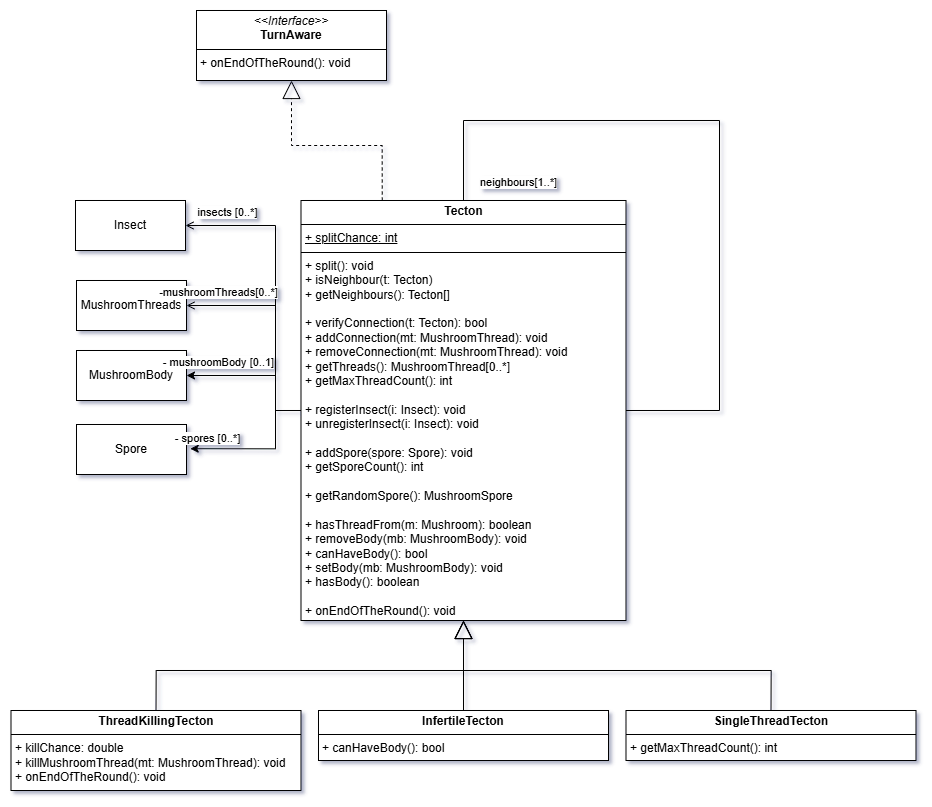

The diagram above was exported from draw.io. Its source (the exported page's mxGraphModel, read from the mxfile embedded in the PNG):
<mxGraphModel dx="2913" dy="1533" grid="1" gridSize="10" guides="1" tooltips="1" connect="1" arrows="1" fold="1" page="1" pageScale="1" pageWidth="850" pageHeight="1100" math="0" shadow="0">
  <root>
    <mxCell id="0" />
    <mxCell id="1" parent="0" />
    <mxCell id="2" value="MushroomBody" style="html=1;whiteSpace=wrap;" vertex="1" parent="1">
      <mxGeometry x="3161" y="1680" width="110" height="50" as="geometry" />
    </mxCell>
    <mxCell id="3" style="edgeStyle=orthogonalEdgeStyle;rounded=0;orthogonalLoop=1;jettySize=auto;html=1;entryX=1;entryY=0.5;entryDx=0;entryDy=0;endArrow=open;endFill=0;" edge="1" source="8" target="17" parent="1">
      <mxGeometry relative="1" as="geometry">
        <Array as="points">
          <mxPoint x="3360" y="1740" />
          <mxPoint x="3360" y="1555" />
        </Array>
      </mxGeometry>
    </mxCell>
    <mxCell id="4" value="insects [0..*]" style="edgeLabel;html=1;align=center;verticalAlign=middle;resizable=0;points=[];" vertex="1" connectable="0" parent="3">
      <mxGeometry x="0.9312" y="1" relative="1" as="geometry">
        <mxPoint x="30" y="-16" as="offset" />
      </mxGeometry>
    </mxCell>
    <mxCell id="5" style="edgeStyle=orthogonalEdgeStyle;rounded=0;orthogonalLoop=1;jettySize=auto;html=1;entryX=1;entryY=0.5;entryDx=0;entryDy=0;" edge="1" source="8" target="2" parent="1">
      <mxGeometry relative="1" as="geometry">
        <Array as="points">
          <mxPoint x="3360" y="1740" />
          <mxPoint x="3360" y="1705" />
        </Array>
      </mxGeometry>
    </mxCell>
    <mxCell id="6" value="- mushroomBody [0..1]" style="edgeLabel;html=1;align=center;verticalAlign=middle;resizable=0;points=[];" vertex="1" connectable="0" parent="5">
      <mxGeometry x="0.8423" relative="1" as="geometry">
        <mxPoint x="17" y="-15" as="offset" />
      </mxGeometry>
    </mxCell>
    <mxCell id="7" style="edgeStyle=orthogonalEdgeStyle;rounded=0;orthogonalLoop=1;jettySize=auto;html=1;exitX=0.25;exitY=0;exitDx=0;exitDy=0;entryX=0.5;entryY=1;entryDx=0;entryDy=0;endArrow=block;endFill=0;endSize=16;startSize=1;dashed=1;" edge="1" source="8" target="24" parent="1">
      <mxGeometry relative="1" as="geometry" />
    </mxCell>
    <mxCell id="8" value="&lt;p style=&quot;margin:0px;margin-top:4px;text-align:center;&quot;&gt;&lt;b&gt;Tecton&lt;/b&gt;&lt;/p&gt;&lt;hr size=&quot;1&quot; style=&quot;border-style:solid;&quot;&gt;&lt;p style=&quot;margin:0px;margin-left:4px;&quot;&gt;&lt;u&gt;+ splitChance: int&lt;/u&gt;&lt;/p&gt;&lt;hr size=&quot;1&quot; style=&quot;border-style:solid;&quot;&gt;&lt;p style=&quot;margin:0px;margin-left:4px;&quot;&gt;+ &lt;span style=&quot;background-color: transparent; color: light-dark(rgb(0, 0, 0), rgb(255, 255, 255));&quot;&gt;split(): void&lt;/span&gt;&lt;/p&gt;&lt;p style=&quot;margin:0px;margin-left:4px;&quot;&gt;+ &lt;span style=&quot;background-color: transparent; color: light-dark(rgb(0, 0, 0), rgb(255, 255, 255));&quot;&gt;isNeighbour(t: Tecton)&lt;/span&gt;&lt;/p&gt;&lt;p style=&quot;margin:0px;margin-left:4px;&quot;&gt;&lt;span style=&quot;background-color: transparent; color: light-dark(rgb(0, 0, 0), rgb(255, 255, 255));&quot;&gt;+ &lt;/span&gt;&lt;span style=&quot;background-color: transparent; color: light-dark(rgb(0, 0, 0), rgb(255, 255, 255));&quot;&gt;getNeighbours(): Tecton[]&lt;/span&gt;&lt;/p&gt;&lt;p style=&quot;margin:0px;margin-left:4px;&quot;&gt;&lt;br&gt;&lt;/p&gt;&lt;p style=&quot;margin:0px;margin-left:4px;&quot;&gt;+&amp;nbsp;&lt;span style=&quot;background-color: transparent; color: light-dark(rgb(0, 0, 0), rgb(255, 255, 255));&quot;&gt;verifyConnection(t: Tecton): bool&lt;/span&gt;&lt;/p&gt;&lt;p style=&quot;margin:0px;margin-left:4px;&quot;&gt;+ &lt;span style=&quot;background-color: transparent; color: light-dark(rgb(0, 0, 0), rgb(255, 255, 255));&quot;&gt;addConnection(mt: MushroomThread): void&lt;/span&gt;&lt;/p&gt;&lt;p style=&quot;margin:0px;margin-left:4px;&quot;&gt;+ &lt;span style=&quot;background-color: transparent; color: light-dark(rgb(0, 0, 0), rgb(255, 255, 255));&quot;&gt;removeConnection(mt: MushroomThread): void&lt;/span&gt;&lt;/p&gt;&lt;p style=&quot;margin:0px;margin-left:4px;&quot;&gt;+&amp;nbsp;&lt;span style=&quot;background-color: transparent; color: light-dark(rgb(0, 0, 0), rgb(255, 255, 255));&quot;&gt;getThreads(): MushroomThread[0..*]&lt;/span&gt;&lt;/p&gt;&lt;p style=&quot;margin:0px;margin-left:4px;&quot;&gt;+ getMaxThreadCount(): int&lt;/p&gt;&lt;p style=&quot;margin:0px;margin-left:4px;&quot;&gt;&lt;br&gt;&lt;/p&gt;&lt;p style=&quot;margin:0px;margin-left:4px;&quot;&gt;&lt;span style=&quot;background-color: transparent; color: light-dark(rgb(0, 0, 0), rgb(255, 255, 255));&quot;&gt;+ &lt;/span&gt;&lt;span style=&quot;background-color: transparent; color: light-dark(rgb(0, 0, 0), rgb(255, 255, 255));&quot;&gt;registerInsect(i: Insect): void&lt;/span&gt;&lt;/p&gt;&lt;p style=&quot;margin:0px;margin-left:4px;&quot;&gt;+&amp;nbsp;&lt;span style=&quot;background-color: transparent; color: light-dark(rgb(0, 0, 0), rgb(255, 255, 255));&quot;&gt;unregisterInsect(i: Insect): void&lt;/span&gt;&lt;/p&gt;&lt;p style=&quot;margin:0px;margin-left:4px;&quot;&gt;&lt;br&gt;&lt;/p&gt;&lt;p style=&quot;margin:0px;margin-left:4px;&quot;&gt;+ &lt;span style=&quot;background-color: transparent; color: light-dark(rgb(0, 0, 0), rgb(255, 255, 255));&quot;&gt;addSpore(spore: Spore): void&lt;/span&gt;&lt;/p&gt;&lt;p style=&quot;margin:0px;margin-left:4px;&quot;&gt;&lt;span style=&quot;background-color: transparent; color: light-dark(rgb(0, 0, 0), rgb(255, 255, 255));&quot;&gt;+ &lt;/span&gt;&lt;span style=&quot;background-color: transparent; color: light-dark(rgb(0, 0, 0), rgb(255, 255, 255));&quot;&gt;getSporeCount(): int&lt;/span&gt;&lt;/p&gt;&lt;p style=&quot;margin:0px;margin-left:4px;&quot;&gt;&lt;br&gt;&lt;/p&gt;&lt;p style=&quot;margin:0px;margin-left:4px;&quot;&gt;+&amp;nbsp;&lt;span style=&quot;background-color: transparent; color: light-dark(rgb(0, 0, 0), rgb(255, 255, 255));&quot;&gt;getRandomSpore(): MushroomSpore&lt;/span&gt;&lt;/p&gt;&lt;p style=&quot;margin:0px;margin-left:4px;&quot;&gt;&lt;span style=&quot;background-color: transparent; color: light-dark(rgb(0, 0, 0), rgb(255, 255, 255));&quot;&gt;&lt;br&gt;&lt;/span&gt;&lt;/p&gt;&lt;p style=&quot;margin:0px;margin-left:4px;&quot;&gt;+ &lt;span style=&quot;background-color: transparent; color: light-dark(rgb(0, 0, 0), rgb(255, 255, 255));&quot;&gt;hasThreadFrom(m: Mushroom): boolean&lt;/span&gt;&lt;/p&gt;&lt;p style=&quot;margin:0px;margin-left:4px;&quot;&gt;&lt;span style=&quot;background-color: transparent; color: light-dark(rgb(0, 0, 0), rgb(255, 255, 255));&quot;&gt;+&amp;nbsp;&lt;/span&gt;&lt;span style=&quot;background-color: transparent; color: light-dark(rgb(0, 0, 0), rgb(255, 255, 255));&quot;&gt;removeBody(mb: MushroomBody): void&lt;/span&gt;&lt;/p&gt;&lt;p style=&quot;margin:0px;margin-left:4px;&quot;&gt;+&amp;nbsp;&lt;span style=&quot;background-color: transparent; color: light-dark(rgb(0, 0, 0), rgb(255, 255, 255));&quot;&gt;canHaveBody(): bool&lt;/span&gt;&lt;/p&gt;&lt;p style=&quot;margin:0px;margin-left:4px;&quot;&gt;+&amp;nbsp;&lt;span style=&quot;background-color: transparent; color: light-dark(rgb(0, 0, 0), rgb(255, 255, 255));&quot;&gt;setBody(mb: MushroomBody): void&lt;/span&gt;&lt;/p&gt;&lt;p style=&quot;margin:0px;margin-left:4px;&quot;&gt;+&amp;nbsp;&lt;span style=&quot;background-color: transparent; color: light-dark(rgb(0, 0, 0), rgb(255, 255, 255));&quot;&gt;hasBody(): boolean&lt;/span&gt;&lt;/p&gt;&lt;p style=&quot;margin:0px;margin-left:4px;&quot;&gt;&lt;br&gt;&lt;/p&gt;&lt;p style=&quot;margin:0px;margin-left:4px;&quot;&gt;+&amp;nbsp;&lt;span style=&quot;background-color: transparent; color: light-dark(rgb(0, 0, 0), rgb(255, 255, 255));&quot;&gt;onEndOfTheRound(): void&lt;/span&gt;&lt;/p&gt;" style="verticalAlign=top;align=left;overflow=fill;html=1;whiteSpace=wrap;" vertex="1" parent="1">
      <mxGeometry x="3385.5" y="1530" width="325" height="420" as="geometry" />
    </mxCell>
    <mxCell id="9" style="edgeStyle=orthogonalEdgeStyle;rounded=0;orthogonalLoop=1;jettySize=auto;html=1;exitX=0.5;exitY=0;exitDx=0;exitDy=0;endArrow=block;endFill=0;endSize=16;" edge="1" source="10" target="8" parent="1">
      <mxGeometry relative="1" as="geometry" />
    </mxCell>
    <mxCell id="10" value="&lt;p style=&quot;margin:0px;margin-top:4px;text-align:center;&quot;&gt;&lt;b&gt;ThreadKillingTecton&lt;/b&gt;&lt;/p&gt;&lt;hr size=&quot;1&quot; style=&quot;border-style:solid;&quot;&gt;&lt;p style=&quot;margin:0px;margin-left:4px;&quot;&gt;+ killChance: double&lt;/p&gt;&lt;p style=&quot;margin:0px;margin-left:4px;&quot;&gt;+ &lt;span style=&quot;background-color: transparent; color: light-dark(rgb(0, 0, 0), rgb(255, 255, 255));&quot;&gt;killMushroomThread(mt: MushroomThread): void&lt;/span&gt;&lt;/p&gt;&lt;p style=&quot;margin:0px;margin-left:4px;&quot;&gt;+&amp;nbsp;&lt;span style=&quot;background-color: transparent; color: light-dark(rgb(0, 0, 0), rgb(255, 255, 255));&quot;&gt;onEndOfTheRound(): void&lt;/span&gt;&lt;/p&gt;" style="verticalAlign=top;align=left;overflow=fill;html=1;whiteSpace=wrap;" vertex="1" parent="1">
      <mxGeometry x="3095.5" y="2040" width="290" height="80" as="geometry" />
    </mxCell>
    <mxCell id="11" style="edgeStyle=orthogonalEdgeStyle;rounded=0;orthogonalLoop=1;jettySize=auto;html=1;exitX=0.5;exitY=0;exitDx=0;exitDy=0;endArrow=block;endFill=0;endSize=16;" edge="1" source="12" target="8" parent="1">
      <mxGeometry relative="1" as="geometry" />
    </mxCell>
    <mxCell id="12" value="&lt;p style=&quot;margin:0px;margin-top:4px;text-align:center;&quot;&gt;&lt;b&gt;InfertileTecton&lt;/b&gt;&lt;/p&gt;&lt;hr size=&quot;1&quot; style=&quot;border-style:solid;&quot;&gt;&lt;p style=&quot;margin:0px;margin-left:4px;&quot;&gt;+ canHaveBody(): bool&lt;/p&gt;" style="verticalAlign=top;align=left;overflow=fill;html=1;whiteSpace=wrap;" vertex="1" parent="1">
      <mxGeometry x="3403" y="2040" width="290" height="50" as="geometry" />
    </mxCell>
    <mxCell id="13" style="edgeStyle=orthogonalEdgeStyle;rounded=0;orthogonalLoop=1;jettySize=auto;html=1;exitX=0.5;exitY=0;exitDx=0;exitDy=0;endArrow=block;endFill=0;endSize=16;" edge="1" source="14" target="8" parent="1">
      <mxGeometry relative="1" as="geometry" />
    </mxCell>
    <mxCell id="14" value="&lt;p style=&quot;margin:0px;margin-top:4px;text-align:center;&quot;&gt;&lt;b&gt;SingleThreadTecton&lt;/b&gt;&lt;/p&gt;&lt;hr size=&quot;1&quot; style=&quot;border-style:solid;&quot;&gt;&lt;p style=&quot;margin:0px;margin-left:4px;&quot;&gt;+ getMaxThreadCount(): int&lt;/p&gt;" style="verticalAlign=top;align=left;overflow=fill;html=1;whiteSpace=wrap;" vertex="1" parent="1">
      <mxGeometry x="3710.5" y="2040" width="290" height="50" as="geometry" />
    </mxCell>
    <mxCell id="15" style="edgeStyle=orthogonalEdgeStyle;rounded=0;orthogonalLoop=1;jettySize=auto;html=1;exitX=0.5;exitY=0;exitDx=0;exitDy=0;entryX=1;entryY=0.5;entryDx=0;entryDy=0;endArrow=none;startFill=0;" edge="1" source="8" target="8" parent="1">
      <mxGeometry relative="1" as="geometry">
        <Array as="points">
          <mxPoint x="3548" y="1450" />
          <mxPoint x="3804" y="1450" />
          <mxPoint x="3804" y="1740" />
        </Array>
      </mxGeometry>
    </mxCell>
    <mxCell id="16" value="neighbou&lt;span style=&quot;background-color: light-dark(#ffffff, var(--ge-dark-color, #121212)); color: light-dark(rgb(0, 0, 0), rgb(255, 255, 255));&quot;&gt;rs[1..*]&lt;/span&gt;" style="edgeLabel;html=1;align=center;verticalAlign=middle;resizable=0;points=[];" connectable="0" vertex="1" parent="15">
      <mxGeometry x="0.8844" relative="1" as="geometry">
        <mxPoint x="-152" y="-230" as="offset" />
      </mxGeometry>
    </mxCell>
    <mxCell id="17" value="Insect" style="html=1;whiteSpace=wrap;" vertex="1" parent="1">
      <mxGeometry x="3160" y="1530" width="110" height="50" as="geometry" />
    </mxCell>
    <mxCell id="18" value="MushroomThreads" style="html=1;whiteSpace=wrap;" vertex="1" parent="1">
      <mxGeometry x="3161" y="1610" width="110" height="50" as="geometry" />
    </mxCell>
    <mxCell id="19" style="edgeStyle=orthogonalEdgeStyle;rounded=0;orthogonalLoop=1;jettySize=auto;html=1;entryX=1;entryY=0.5;entryDx=0;entryDy=0;endArrow=open;endFill=0;" edge="1" source="8" target="18" parent="1">
      <mxGeometry relative="1" as="geometry">
        <mxPoint x="3270" y="1633" as="targetPoint" />
        <Array as="points">
          <mxPoint x="3360" y="1740" />
          <mxPoint x="3360" y="1635" />
        </Array>
      </mxGeometry>
    </mxCell>
    <mxCell id="20" value="-mushroomThreads[0..*]" style="edgeLabel;html=1;align=center;verticalAlign=middle;resizable=0;points=[];" vertex="1" connectable="0" parent="19">
      <mxGeometry x="0.8318" relative="1" as="geometry">
        <mxPoint x="11" y="-15" as="offset" />
      </mxGeometry>
    </mxCell>
    <mxCell id="21" value="Spore" style="html=1;whiteSpace=wrap;" vertex="1" parent="1">
      <mxGeometry x="3161" y="1754" width="110" height="50" as="geometry" />
    </mxCell>
    <mxCell id="22" style="edgeStyle=orthogonalEdgeStyle;rounded=0;orthogonalLoop=1;jettySize=auto;html=1;entryX=1.034;entryY=0.484;entryDx=0;entryDy=0;entryPerimeter=0;" edge="1" source="8" target="21" parent="1">
      <mxGeometry relative="1" as="geometry">
        <Array as="points">
          <mxPoint x="3360" y="1740" />
          <mxPoint x="3360" y="1778" />
        </Array>
      </mxGeometry>
    </mxCell>
    <mxCell id="23" value="- spores [0..*]" style="edgeLabel;html=1;align=center;verticalAlign=middle;resizable=0;points=[];" vertex="1" connectable="0" parent="22">
      <mxGeometry x="0.8347" y="1" relative="1" as="geometry">
        <mxPoint x="3" y="-13" as="offset" />
      </mxGeometry>
    </mxCell>
    <mxCell id="24" value="&lt;p style=&quot;margin:0px;margin-top:4px;text-align:center;&quot;&gt;&lt;i&gt;&amp;lt;&amp;lt;Interface&amp;gt;&amp;gt;&lt;/i&gt;&lt;br&gt;&lt;b&gt;TurnAware&lt;/b&gt;&lt;/p&gt;&lt;hr size=&quot;1&quot; style=&quot;border-style:solid;&quot;&gt;&lt;p style=&quot;margin:0px;margin-left:4px;&quot;&gt;&lt;/p&gt;&lt;p style=&quot;margin:0px;margin-left:4px;&quot;&gt;+ onEndOfTheRound(): void&lt;/p&gt;" style="verticalAlign=top;align=left;overflow=fill;html=1;whiteSpace=wrap;" vertex="1" parent="1">
      <mxGeometry x="3281" y="1340" width="190" height="70" as="geometry" />
    </mxCell>
  </root>
</mxGraphModel>